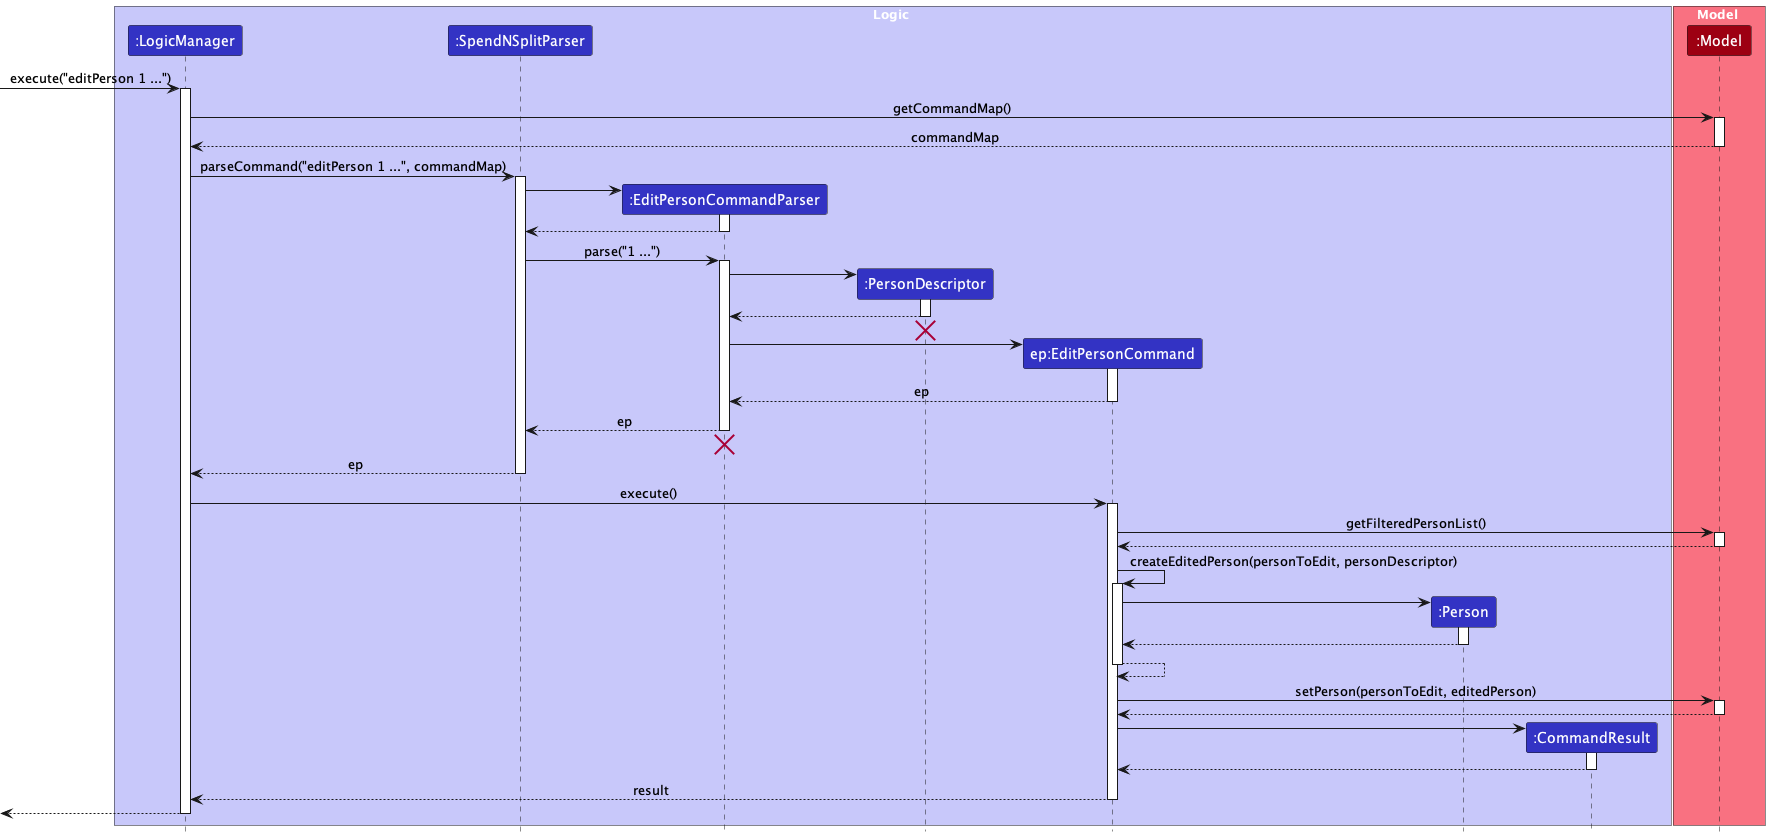

The diagram above was rendered by PlantUML. Its source (embedded in the PNG):
@startuml
!include style.puml
skinparam ArrowFontStyle plain

box Logic LOGIC_COLOR_T1
participant ":LogicManager" as LogicManager LOGIC_COLOR
participant ":SpendNSplitParser" as SpendNSplitParser LOGIC_COLOR
participant ":EditPersonCommandParser" as EditPersonCommandParser LOGIC_COLOR
participant ":PersonDescriptor" as PersonDescriptor LOGIC_COLOR
participant "ep:EditPersonCommand" as EditPersonCommand LOGIC_COLOR
participant ":Person" as Person LOGIC_COLOR
participant ":CommandResult" as CommandResult LOGIC_COLOR
end box

box Model MODEL_COLOR_T1
participant ":Model" as Model MODEL_COLOR
end box

[-> LogicManager : execute("editPerson 1 ...")
activate LogicManager

LogicManager -> Model : getCommandMap()
activate Model
Model --> LogicManager : commandMap
deactivate Model

LogicManager -> SpendNSplitParser : parseCommand("editPerson 1 ...", commandMap)
activate SpendNSplitParser

create EditPersonCommandParser
SpendNSplitParser -> EditPersonCommandParser
activate EditPersonCommandParser

EditPersonCommandParser --> SpendNSplitParser
deactivate EditPersonCommandParser

SpendNSplitParser -> EditPersonCommandParser : parse("1 ...")
activate EditPersonCommandParser

create PersonDescriptor
EditPersonCommandParser -> PersonDescriptor
activate PersonDescriptor

PersonDescriptor --> EditPersonCommandParser
deactivate PersonDescriptor
'Hidden arrow to position the destroy marker below the end of the activation bar.
PersonDescriptor -[hidden]-> EditPersonCommandParser
destroy PersonDescriptor

create EditPersonCommand
EditPersonCommandParser -> EditPersonCommand
activate EditPersonCommand

EditPersonCommand --> EditPersonCommandParser : ep
deactivate EditPersonCommand

EditPersonCommandParser --> SpendNSplitParser : ep
deactivate EditPersonCommandParser
'Hidden arrow to position the destroy marker below the end of the activation bar.
EditPersonCommandParser -[hidden]-> SpendNSplitParser
destroy EditPersonCommandParser

SpendNSplitParser --> LogicManager : ep
deactivate SpendNSplitParser

LogicManager -> EditPersonCommand : execute()
activate EditPersonCommand

EditPersonCommand -> Model : getFilteredPersonList()
activate Model

Model --> EditPersonCommand
deactivate Model

EditPersonCommand -> EditPersonCommand : createEditedPerson(personToEdit, personDescriptor)
activate EditPersonCommand

create Person
EditPersonCommand -> Person
activate Person

Person --> EditPersonCommand
deactivate Person

EditPersonCommand --> EditPersonCommand
deactivate EditPersonCommand

EditPersonCommand -> Model : setPerson(personToEdit, editedPerson)
activate Model

Model --> EditPersonCommand
deactivate Model

create CommandResult
EditPersonCommand -> CommandResult
activate CommandResult

CommandResult --> EditPersonCommand
deactivate CommandResult

EditPersonCommand --> LogicManager : result
deactivate EditPersonCommand

[<--LogicManager
deactivate LogicManager
@enduml